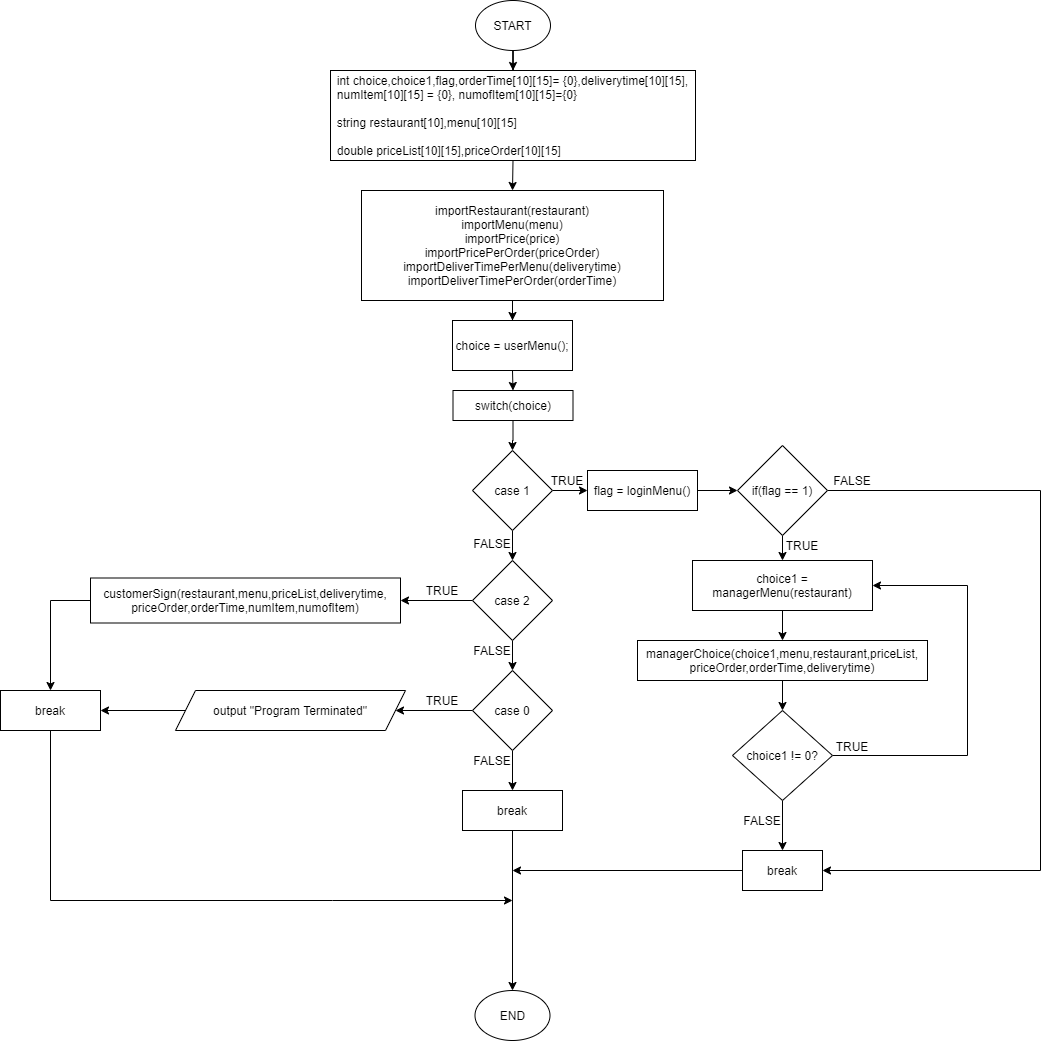

The diagram above was exported from draw.io. Its source (the exported page's mxGraphModel, read from the mxfile embedded in the PNG):
<mxGraphModel dx="1447" dy="4372" grid="1" gridSize="10" guides="1" tooltips="1" connect="1" arrows="1" fold="1" page="1" pageScale="1" pageWidth="291" pageHeight="413" math="0" shadow="0">
  <root>
    <mxCell id="0" />
    <mxCell id="1" parent="0" />
    <mxCell id="7AqbZHLjddu0l-GLjMqW-3" style="edgeStyle=orthogonalEdgeStyle;rounded=0;orthogonalLoop=1;jettySize=auto;html=1;exitX=0.5;exitY=1;exitDx=0;exitDy=0;" parent="1" source="7AqbZHLjddu0l-GLjMqW-1" target="7AqbZHLjddu0l-GLjMqW-2" edge="1">
      <mxGeometry relative="1" as="geometry" />
    </mxCell>
    <mxCell id="7AqbZHLjddu0l-GLjMqW-1" value="START" style="ellipse;whiteSpace=wrap;html=1;" parent="1" vertex="1">
      <mxGeometry x="683" y="-3630" width="75" height="50" as="geometry" />
    </mxCell>
    <mxCell id="7AqbZHLjddu0l-GLjMqW-5" style="edgeStyle=orthogonalEdgeStyle;rounded=0;orthogonalLoop=1;jettySize=auto;html=1;exitX=0.5;exitY=1;exitDx=0;exitDy=0;entryX=0.5;entryY=0;entryDx=0;entryDy=0;" parent="1" source="7AqbZHLjddu0l-GLjMqW-2" target="7AqbZHLjddu0l-GLjMqW-4" edge="1">
      <mxGeometry relative="1" as="geometry" />
    </mxCell>
    <mxCell id="7AqbZHLjddu0l-GLjMqW-2" value="&lt;div style=&quot;text-align: left&quot;&gt;&lt;span&gt;int choice,choice1,flag,orderTime[10][15]= {0},deliverytime[10][15],&lt;/span&gt;&lt;/div&gt;&lt;div style=&quot;text-align: left&quot;&gt;&lt;span&gt;numItem[10][15] = {0}, numofItem[10][15]={0}&lt;/span&gt;&lt;/div&gt;&lt;div style=&quot;text-align: left&quot;&gt;&lt;br&gt;&lt;/div&gt;&lt;div style=&quot;text-align: left&quot;&gt;&lt;span&gt;string restaurant[10],menu[10][15]&lt;/span&gt;&lt;/div&gt;&lt;div style=&quot;text-align: left&quot;&gt;&lt;br&gt;&lt;/div&gt;&lt;div style=&quot;text-align: left&quot;&gt;&lt;span&gt;double priceList[10][15],priceOrder[10][15]&lt;/span&gt;&lt;/div&gt;" style="rounded=0;whiteSpace=wrap;html=1;" parent="1" vertex="1">
      <mxGeometry x="538" y="-3560" width="365" height="90" as="geometry" />
    </mxCell>
    <mxCell id="7AqbZHLjddu0l-GLjMqW-7" style="edgeStyle=orthogonalEdgeStyle;rounded=0;orthogonalLoop=1;jettySize=auto;html=1;exitX=0.5;exitY=1;exitDx=0;exitDy=0;" parent="1" source="7AqbZHLjddu0l-GLjMqW-4" target="7AqbZHLjddu0l-GLjMqW-6" edge="1">
      <mxGeometry relative="1" as="geometry" />
    </mxCell>
    <mxCell id="7AqbZHLjddu0l-GLjMqW-4" value="importRestaurant(restaurant)&lt;br&gt;importMenu(menu)&lt;br&gt;importPrice(price)&lt;br&gt;importPricePerOrder(priceOrder)&lt;br&gt;importDeliverTimePerMenu(deliverytime)&lt;br&gt;importDeliverTimePerOrder(orderTime)" style="rounded=0;whiteSpace=wrap;html=1;align=center;" parent="1" vertex="1">
      <mxGeometry x="569" y="-3440" width="302" height="110" as="geometry" />
    </mxCell>
    <mxCell id="7AqbZHLjddu0l-GLjMqW-9" style="edgeStyle=orthogonalEdgeStyle;rounded=0;orthogonalLoop=1;jettySize=auto;html=1;exitX=0.5;exitY=1;exitDx=0;exitDy=0;entryX=0.5;entryY=0;entryDx=0;entryDy=0;" parent="1" source="7AqbZHLjddu0l-GLjMqW-6" target="7AqbZHLjddu0l-GLjMqW-8" edge="1">
      <mxGeometry relative="1" as="geometry" />
    </mxCell>
    <mxCell id="7AqbZHLjddu0l-GLjMqW-6" value="choice = userMenu();" style="rounded=0;whiteSpace=wrap;html=1;" parent="1" vertex="1">
      <mxGeometry x="660" y="-3310" width="120" height="50" as="geometry" />
    </mxCell>
    <mxCell id="7AqbZHLjddu0l-GLjMqW-13" style="edgeStyle=orthogonalEdgeStyle;rounded=0;orthogonalLoop=1;jettySize=auto;html=1;exitX=0.5;exitY=1;exitDx=0;exitDy=0;" parent="1" source="7AqbZHLjddu0l-GLjMqW-8" target="7AqbZHLjddu0l-GLjMqW-12" edge="1">
      <mxGeometry relative="1" as="geometry" />
    </mxCell>
    <mxCell id="7AqbZHLjddu0l-GLjMqW-8" value="switch(choice)" style="rounded=0;whiteSpace=wrap;html=1;" parent="1" vertex="1">
      <mxGeometry x="660.5" y="-3240" width="120" height="30" as="geometry" />
    </mxCell>
    <mxCell id="7AqbZHLjddu0l-GLjMqW-16" style="edgeStyle=orthogonalEdgeStyle;rounded=0;orthogonalLoop=1;jettySize=auto;html=1;exitX=0.5;exitY=1;exitDx=0;exitDy=0;" parent="1" source="7AqbZHLjddu0l-GLjMqW-12" target="7AqbZHLjddu0l-GLjMqW-14" edge="1">
      <mxGeometry relative="1" as="geometry" />
    </mxCell>
    <mxCell id="7AqbZHLjddu0l-GLjMqW-20" style="edgeStyle=orthogonalEdgeStyle;rounded=0;orthogonalLoop=1;jettySize=auto;html=1;exitX=1;exitY=0.5;exitDx=0;exitDy=0;entryX=0;entryY=0.5;entryDx=0;entryDy=0;" parent="1" source="7AqbZHLjddu0l-GLjMqW-12" target="7AqbZHLjddu0l-GLjMqW-19" edge="1">
      <mxGeometry relative="1" as="geometry" />
    </mxCell>
    <mxCell id="7AqbZHLjddu0l-GLjMqW-12" value="case 1" style="rhombus;whiteSpace=wrap;html=1;" parent="1" vertex="1">
      <mxGeometry x="680" y="-3180" width="80" height="80" as="geometry" />
    </mxCell>
    <mxCell id="7AqbZHLjddu0l-GLjMqW-17" style="edgeStyle=orthogonalEdgeStyle;rounded=0;orthogonalLoop=1;jettySize=auto;html=1;exitX=0.5;exitY=1;exitDx=0;exitDy=0;entryX=0.5;entryY=0;entryDx=0;entryDy=0;" parent="1" source="7AqbZHLjddu0l-GLjMqW-14" target="7AqbZHLjddu0l-GLjMqW-15" edge="1">
      <mxGeometry relative="1" as="geometry" />
    </mxCell>
    <mxCell id="7AqbZHLjddu0l-GLjMqW-33" style="edgeStyle=orthogonalEdgeStyle;rounded=0;orthogonalLoop=1;jettySize=auto;html=1;exitX=0;exitY=0.5;exitDx=0;exitDy=0;entryX=1;entryY=0.5;entryDx=0;entryDy=0;" parent="1" source="7AqbZHLjddu0l-GLjMqW-14" target="7AqbZHLjddu0l-GLjMqW-32" edge="1">
      <mxGeometry relative="1" as="geometry" />
    </mxCell>
    <mxCell id="7AqbZHLjddu0l-GLjMqW-14" value="case 2" style="rhombus;whiteSpace=wrap;html=1;" parent="1" vertex="1">
      <mxGeometry x="680" y="-3070" width="80" height="80" as="geometry" />
    </mxCell>
    <mxCell id="7AqbZHLjddu0l-GLjMqW-37" style="edgeStyle=orthogonalEdgeStyle;rounded=0;orthogonalLoop=1;jettySize=auto;html=1;exitX=0;exitY=0.5;exitDx=0;exitDy=0;entryX=1;entryY=0.5;entryDx=0;entryDy=0;" parent="1" source="7AqbZHLjddu0l-GLjMqW-15" target="7AqbZHLjddu0l-GLjMqW-36" edge="1">
      <mxGeometry relative="1" as="geometry" />
    </mxCell>
    <mxCell id="7AqbZHLjddu0l-GLjMqW-39" style="edgeStyle=orthogonalEdgeStyle;rounded=0;orthogonalLoop=1;jettySize=auto;html=1;exitX=0.5;exitY=1;exitDx=0;exitDy=0;entryX=0.5;entryY=0;entryDx=0;entryDy=0;" parent="1" source="7AqbZHLjddu0l-GLjMqW-15" target="7AqbZHLjddu0l-GLjMqW-38" edge="1">
      <mxGeometry relative="1" as="geometry" />
    </mxCell>
    <mxCell id="7AqbZHLjddu0l-GLjMqW-15" value="case 0" style="rhombus;whiteSpace=wrap;html=1;" parent="1" vertex="1">
      <mxGeometry x="680" y="-2960" width="80" height="80" as="geometry" />
    </mxCell>
    <mxCell id="7AqbZHLjddu0l-GLjMqW-22" style="edgeStyle=orthogonalEdgeStyle;rounded=0;orthogonalLoop=1;jettySize=auto;html=1;exitX=1;exitY=0.5;exitDx=0;exitDy=0;entryX=0;entryY=0.5;entryDx=0;entryDy=0;" parent="1" source="7AqbZHLjddu0l-GLjMqW-19" target="7AqbZHLjddu0l-GLjMqW-21" edge="1">
      <mxGeometry relative="1" as="geometry" />
    </mxCell>
    <mxCell id="7AqbZHLjddu0l-GLjMqW-19" value="flag = loginMenu()" style="rounded=0;whiteSpace=wrap;html=1;" parent="1" vertex="1">
      <mxGeometry x="795" y="-3160" width="110" height="40" as="geometry" />
    </mxCell>
    <mxCell id="7AqbZHLjddu0l-GLjMqW-24" style="edgeStyle=orthogonalEdgeStyle;rounded=0;orthogonalLoop=1;jettySize=auto;html=1;exitX=0.5;exitY=1;exitDx=0;exitDy=0;entryX=0.5;entryY=0;entryDx=0;entryDy=0;" parent="1" source="7AqbZHLjddu0l-GLjMqW-21" target="7AqbZHLjddu0l-GLjMqW-23" edge="1">
      <mxGeometry relative="1" as="geometry" />
    </mxCell>
    <mxCell id="7AqbZHLjddu0l-GLjMqW-47" style="edgeStyle=orthogonalEdgeStyle;rounded=0;orthogonalLoop=1;jettySize=auto;html=1;exitX=1;exitY=0.5;exitDx=0;exitDy=0;entryX=1;entryY=0.5;entryDx=0;entryDy=0;" parent="1" source="7AqbZHLjddu0l-GLjMqW-21" target="7AqbZHLjddu0l-GLjMqW-34" edge="1">
      <mxGeometry relative="1" as="geometry">
        <Array as="points">
          <mxPoint x="1248" y="-3140" />
          <mxPoint x="1248" y="-2760" />
        </Array>
      </mxGeometry>
    </mxCell>
    <mxCell id="7AqbZHLjddu0l-GLjMqW-21" value="if(flag == 1)" style="rhombus;whiteSpace=wrap;html=1;" parent="1" vertex="1">
      <mxGeometry x="945" y="-3185" width="90" height="90" as="geometry" />
    </mxCell>
    <mxCell id="7AqbZHLjddu0l-GLjMqW-26" style="edgeStyle=orthogonalEdgeStyle;rounded=0;orthogonalLoop=1;jettySize=auto;html=1;exitX=0.5;exitY=1;exitDx=0;exitDy=0;" parent="1" source="7AqbZHLjddu0l-GLjMqW-23" target="7AqbZHLjddu0l-GLjMqW-25" edge="1">
      <mxGeometry relative="1" as="geometry" />
    </mxCell>
    <mxCell id="7AqbZHLjddu0l-GLjMqW-23" value="choice1 = managerMenu(restaurant)" style="rounded=0;whiteSpace=wrap;html=1;" parent="1" vertex="1">
      <mxGeometry x="900" y="-3070" width="180" height="50" as="geometry" />
    </mxCell>
    <mxCell id="7AqbZHLjddu0l-GLjMqW-28" style="edgeStyle=orthogonalEdgeStyle;rounded=0;orthogonalLoop=1;jettySize=auto;html=1;exitX=0.5;exitY=1;exitDx=0;exitDy=0;entryX=0.5;entryY=0;entryDx=0;entryDy=0;" parent="1" source="7AqbZHLjddu0l-GLjMqW-25" target="7AqbZHLjddu0l-GLjMqW-27" edge="1">
      <mxGeometry relative="1" as="geometry" />
    </mxCell>
    <mxCell id="7AqbZHLjddu0l-GLjMqW-25" value="managerChoice(choice1,menu,restaurant,priceList,&lt;br&gt;priceOrder,orderTime,deliverytime)" style="rounded=0;whiteSpace=wrap;html=1;" parent="1" vertex="1">
      <mxGeometry x="845" y="-2990" width="290" height="40" as="geometry" />
    </mxCell>
    <mxCell id="7AqbZHLjddu0l-GLjMqW-29" style="edgeStyle=orthogonalEdgeStyle;rounded=0;orthogonalLoop=1;jettySize=auto;html=1;exitX=1;exitY=0.5;exitDx=0;exitDy=0;entryX=1;entryY=0.5;entryDx=0;entryDy=0;" parent="1" source="7AqbZHLjddu0l-GLjMqW-27" target="7AqbZHLjddu0l-GLjMqW-23" edge="1">
      <mxGeometry relative="1" as="geometry">
        <mxPoint x="1175" y="-3050" as="targetPoint" />
        <Array as="points">
          <mxPoint x="1175" y="-2875" />
          <mxPoint x="1175" y="-3045" />
        </Array>
      </mxGeometry>
    </mxCell>
    <mxCell id="7AqbZHLjddu0l-GLjMqW-35" style="edgeStyle=orthogonalEdgeStyle;rounded=0;orthogonalLoop=1;jettySize=auto;html=1;exitX=0.5;exitY=1;exitDx=0;exitDy=0;entryX=0.5;entryY=0;entryDx=0;entryDy=0;" parent="1" source="7AqbZHLjddu0l-GLjMqW-27" target="7AqbZHLjddu0l-GLjMqW-34" edge="1">
      <mxGeometry relative="1" as="geometry" />
    </mxCell>
    <mxCell id="7AqbZHLjddu0l-GLjMqW-27" value="choice1 != 0?" style="rhombus;whiteSpace=wrap;html=1;" parent="1" vertex="1">
      <mxGeometry x="940" y="-2920" width="100" height="90" as="geometry" />
    </mxCell>
    <mxCell id="7AqbZHLjddu0l-GLjMqW-43" style="edgeStyle=orthogonalEdgeStyle;rounded=0;orthogonalLoop=1;jettySize=auto;html=1;exitX=0;exitY=0.5;exitDx=0;exitDy=0;" parent="1" source="7AqbZHLjddu0l-GLjMqW-32" target="7AqbZHLjddu0l-GLjMqW-40" edge="1">
      <mxGeometry relative="1" as="geometry" />
    </mxCell>
    <mxCell id="7AqbZHLjddu0l-GLjMqW-32" value="customerSign(restaurant,menu,priceList,deliverytime,&lt;br&gt;priceOrder,orderTime,numItem,numofItem)" style="rounded=0;whiteSpace=wrap;html=1;" parent="1" vertex="1">
      <mxGeometry x="298" y="-3052.5" width="310" height="45" as="geometry" />
    </mxCell>
    <mxCell id="Xk-6v7WMDuCMdUeeMjk3-12" style="edgeStyle=orthogonalEdgeStyle;rounded=0;orthogonalLoop=1;jettySize=auto;html=1;exitX=0;exitY=0.5;exitDx=0;exitDy=0;" edge="1" parent="1" source="7AqbZHLjddu0l-GLjMqW-34">
      <mxGeometry relative="1" as="geometry">
        <mxPoint x="720" y="-2760" as="targetPoint" />
      </mxGeometry>
    </mxCell>
    <mxCell id="7AqbZHLjddu0l-GLjMqW-34" value="break" style="rounded=0;whiteSpace=wrap;html=1;" parent="1" vertex="1">
      <mxGeometry x="950" y="-2780" width="80" height="40" as="geometry" />
    </mxCell>
    <mxCell id="7AqbZHLjddu0l-GLjMqW-41" style="edgeStyle=orthogonalEdgeStyle;rounded=0;orthogonalLoop=1;jettySize=auto;html=1;exitX=0;exitY=0.5;exitDx=0;exitDy=0;entryX=1;entryY=0.5;entryDx=0;entryDy=0;" parent="1" source="7AqbZHLjddu0l-GLjMqW-36" target="7AqbZHLjddu0l-GLjMqW-40" edge="1">
      <mxGeometry relative="1" as="geometry" />
    </mxCell>
    <mxCell id="7AqbZHLjddu0l-GLjMqW-36" value="output &quot;Program Terminated&quot;" style="shape=parallelogram;perimeter=parallelogramPerimeter;whiteSpace=wrap;html=1;fixedSize=1;" parent="1" vertex="1">
      <mxGeometry x="383" y="-2940" width="230" height="40" as="geometry" />
    </mxCell>
    <mxCell id="Xk-6v7WMDuCMdUeeMjk3-11" style="edgeStyle=orthogonalEdgeStyle;rounded=0;orthogonalLoop=1;jettySize=auto;html=1;exitX=0.5;exitY=1;exitDx=0;exitDy=0;" edge="1" parent="1" source="7AqbZHLjddu0l-GLjMqW-38" target="7AqbZHLjddu0l-GLjMqW-46">
      <mxGeometry relative="1" as="geometry" />
    </mxCell>
    <mxCell id="7AqbZHLjddu0l-GLjMqW-38" value="break" style="rounded=0;whiteSpace=wrap;html=1;" parent="1" vertex="1">
      <mxGeometry x="670" y="-2840" width="100" height="40" as="geometry" />
    </mxCell>
    <mxCell id="Xk-6v7WMDuCMdUeeMjk3-13" style="edgeStyle=orthogonalEdgeStyle;rounded=0;orthogonalLoop=1;jettySize=auto;html=1;exitX=0.5;exitY=1;exitDx=0;exitDy=0;" edge="1" parent="1" source="7AqbZHLjddu0l-GLjMqW-40">
      <mxGeometry relative="1" as="geometry">
        <mxPoint x="720" y="-2730" as="targetPoint" />
        <Array as="points">
          <mxPoint x="258" y="-2730" />
          <mxPoint x="540" y="-2730" />
        </Array>
      </mxGeometry>
    </mxCell>
    <mxCell id="7AqbZHLjddu0l-GLjMqW-40" value="break" style="rounded=0;whiteSpace=wrap;html=1;" parent="1" vertex="1">
      <mxGeometry x="208" y="-2940" width="100" height="40" as="geometry" />
    </mxCell>
    <mxCell id="7AqbZHLjddu0l-GLjMqW-46" value="END" style="ellipse;whiteSpace=wrap;html=1;" parent="1" vertex="1">
      <mxGeometry x="682.5" y="-2640" width="75" height="50" as="geometry" />
    </mxCell>
    <mxCell id="Xk-6v7WMDuCMdUeeMjk3-1" value="TRUE" style="text;html=1;strokeColor=none;fillColor=none;align=center;verticalAlign=middle;whiteSpace=wrap;rounded=0;" vertex="1" parent="1">
      <mxGeometry x="755" y="-3160" width="40" height="20" as="geometry" />
    </mxCell>
    <mxCell id="Xk-6v7WMDuCMdUeeMjk3-3" value="FALSE" style="text;html=1;strokeColor=none;fillColor=none;align=center;verticalAlign=middle;whiteSpace=wrap;rounded=0;" vertex="1" parent="1">
      <mxGeometry x="680" y="-3097" width="40" height="20" as="geometry" />
    </mxCell>
    <mxCell id="Xk-6v7WMDuCMdUeeMjk3-4" value="TRUE" style="text;html=1;strokeColor=none;fillColor=none;align=center;verticalAlign=middle;whiteSpace=wrap;rounded=0;" vertex="1" parent="1">
      <mxGeometry x="630" y="-3050" width="40" height="20" as="geometry" />
    </mxCell>
    <mxCell id="Xk-6v7WMDuCMdUeeMjk3-6" value="FALSE" style="text;html=1;strokeColor=none;fillColor=none;align=center;verticalAlign=middle;whiteSpace=wrap;rounded=0;" vertex="1" parent="1">
      <mxGeometry x="680" y="-2990" width="40" height="20" as="geometry" />
    </mxCell>
    <mxCell id="Xk-6v7WMDuCMdUeeMjk3-7" value="TRUE" style="text;html=1;strokeColor=none;fillColor=none;align=center;verticalAlign=middle;whiteSpace=wrap;rounded=0;" vertex="1" parent="1">
      <mxGeometry x="630" y="-2940" width="40" height="20" as="geometry" />
    </mxCell>
    <mxCell id="Xk-6v7WMDuCMdUeeMjk3-8" value="FALSE" style="text;html=1;strokeColor=none;fillColor=none;align=center;verticalAlign=middle;whiteSpace=wrap;rounded=0;" vertex="1" parent="1">
      <mxGeometry x="680" y="-2880" width="40" height="20" as="geometry" />
    </mxCell>
    <mxCell id="Xk-6v7WMDuCMdUeeMjk3-9" value="TRUE" style="text;html=1;strokeColor=none;fillColor=none;align=center;verticalAlign=middle;whiteSpace=wrap;rounded=0;" vertex="1" parent="1">
      <mxGeometry x="990" y="-3095" width="40" height="20" as="geometry" />
    </mxCell>
    <mxCell id="Xk-6v7WMDuCMdUeeMjk3-10" value="FALSE" style="text;html=1;strokeColor=none;fillColor=none;align=center;verticalAlign=middle;whiteSpace=wrap;rounded=0;" vertex="1" parent="1">
      <mxGeometry x="1040" y="-3160" width="40" height="20" as="geometry" />
    </mxCell>
    <mxCell id="Xk-6v7WMDuCMdUeeMjk3-14" value="TRUE" style="text;html=1;strokeColor=none;fillColor=none;align=center;verticalAlign=middle;whiteSpace=wrap;rounded=0;" vertex="1" parent="1">
      <mxGeometry x="1040" y="-2894" width="40" height="20" as="geometry" />
    </mxCell>
    <mxCell id="Xk-6v7WMDuCMdUeeMjk3-15" value="FALSE" style="text;html=1;strokeColor=none;fillColor=none;align=center;verticalAlign=middle;whiteSpace=wrap;rounded=0;" vertex="1" parent="1">
      <mxGeometry x="950" y="-2820" width="40" height="20" as="geometry" />
    </mxCell>
  </root>
</mxGraphModel>